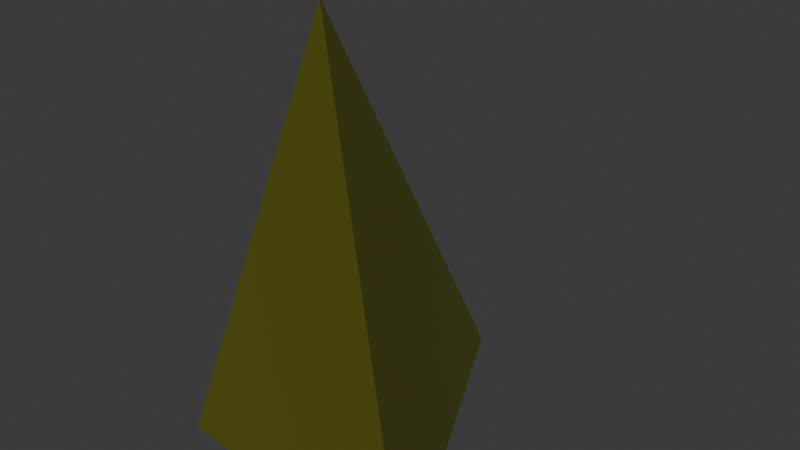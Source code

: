 # Source: bush.blend  (saved by Blender 4.2.66; exported with 4.5.12 LTS)
import bpy
from mathutils import Matrix  # noqa: F401  (used for matrix-valued properties, if any)

bpy.ops.wm.read_factory_settings(use_empty=True)
scene = bpy.context.scene
scene.name = 'Scene'

# ---- collections
col_collection = bpy.data.collections.new('Collection'); scene.collection.children.link(col_collection)

# ---- materials (node trees are filled in below, after node groups)
mat_leaves = bpy.data.materials.new('Leaves')
mat_leaves.alpha_threshold = 0.0
mat_leaves.roughness = 0.5
mat_leaves.line_color = (0.0, 0.0, 0.0, 1.0)

# ---- material node trees
mat_leaves.use_nodes = True; mat_leaves.node_tree.nodes.clear()
_N = mat_leaves.node_tree.nodes; _L = mat_leaves.node_tree.links
n0 = _N.new('ShaderNodeOutputMaterial'); n0.name = 'Material Output'; n0.location = (300, 300)
n1 = _N.new('ShaderNodeBsdfPrincipled'); n1.name = 'Principled BSDF'; n1.location = (10, 300)
n1.inputs[0].default_value = (0.08335, 0.08708, 0.0, 1.0)
n1.inputs[2].default_value = 1.0
n1.inputs[3].default_value = 1.45
_L.new(n1.outputs[0], n0.inputs[0])
n0.is_active_output = True

# ---- world
world_world = bpy.data.worlds.new('World'); scene.world = world_world
world_world.use_nodes = True; world_world.node_tree.nodes.clear()
_N = world_world.node_tree.nodes; _L = world_world.node_tree.links
n0 = _N.new('ShaderNodeOutputWorld'); n0.name = 'World Output'; n0.location = (300, 300)
n1 = _N.new('ShaderNodeBackground'); n1.name = 'Background'; n1.location = (10, 300)
n1.inputs[0].default_value = (0.05088, 0.05088, 0.05088, 1.0)
_L.new(n1.outputs[0], n0.inputs[0])
n0.is_active_output = True
world_world.color = (0.05088, 0.05088, 0.05088)
world_world.sun_shadow_jitter_overblur = 0.0

# ---- meshes
me_cone = bpy.data.meshes.new('Cone')
me_cone.from_pydata([(-0.06447, 0.8956, -1.0), (0.6335, -0.5129, -1.0), (-0.569, -0.3828, -1.0), (-0.1236, -0.0412, 0.794)], [], [(0, 3, 1), (0, 1, 2), (1, 3, 2), (2, 3, 0)])
_uv = me_cone.uv_layers.new(name='UVMap')
_uv.uv.foreach_set('vector', [0.25, 0.49, 0.25, 0.25, 0.4578, 0.13, 0.75, 0.49, 0.9578, 0.13, 0.5422, 0.13, 0.4578, 0.13, 0.25, 0.25, 0.04215, 0.13, 0.04215, 0.13, 0.25, 0.25, 0.25, 0.49])
me_cone.materials.append(mat_leaves)
me_cone.update()

# ---- objects
ob_cone = bpy.data.objects.new('Cone', me_cone)

# ---- transforms, parenting, visibility, modifiers, constraints
ob_cone.location = (5.598e-18, -0.02521, 0.3129)
ob_cone.scale = (0.3059, 0.3059, 0.3059)

# ---- collection membership
col_collection.objects.link(ob_cone)

# ---- scene / render settings (as saved in the file)
scene.frame_start = 1; scene.frame_end = 250; scene.frame_set(1)
scene.render.engine = 'BLENDER_EEVEE_NEXT'
bpy.context.view_layer.update()

# ---- added for rendering (the .blend has no active camera and no usable light): camera, sun
cam_auto = bpy.data.cameras.new('AutoCamera')
cam_auto.lens = 50.0
cam_auto.sensor_width = 36.0
cam_auto.clip_end = 1000.0
ob_auto_camera = bpy.data.objects.new('AutoCamera', cam_auto)
scene.collection.objects.link(ob_auto_camera)
ob_auto_camera.location = (0.739721, -0.842493, 0.865294)
ob_auto_camera.rotation_euler = (1.09748, -7.21219e-08, 0.694738)
scene.camera = ob_auto_camera
light_auto_sun = bpy.data.lights.new('AutoSun', 'SUN')
light_auto_sun.energy = 3.0
light_auto_sun.angle = 0.0523599
ob_auto_sun = bpy.data.objects.new('AutoSun', light_auto_sun)
scene.collection.objects.link(ob_auto_sun)
ob_auto_sun.rotation_euler = (0.872665, 0.174533, 0.523599)
bpy.context.view_layer.update()
